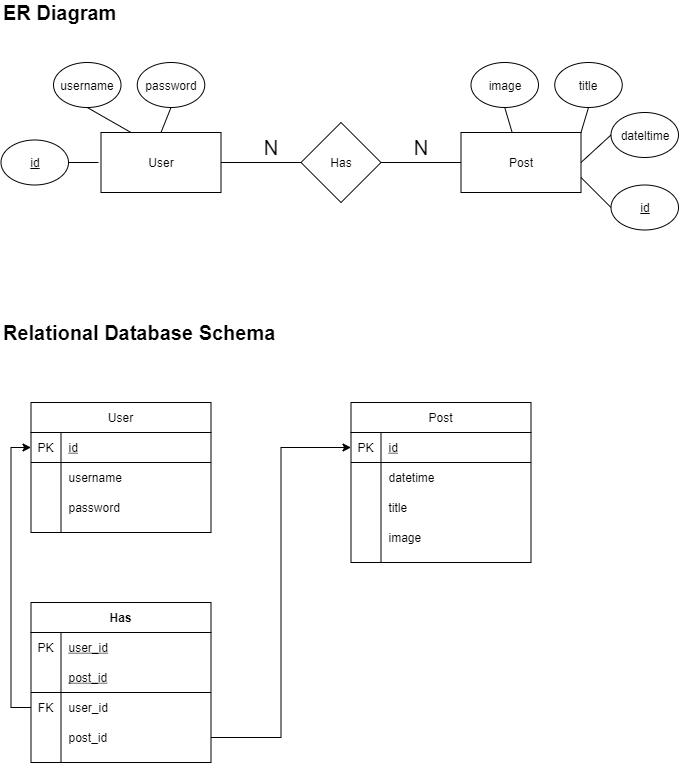

The diagram above was exported from draw.io. Its source (the exported page's mxGraphModel, read from the mxfile embedded in the PNG):
<mxGraphModel dx="1420" dy="705" grid="1" gridSize="10" guides="1" tooltips="1" connect="1" arrows="1" fold="1" page="1" pageScale="1" pageWidth="827" pageHeight="1169" math="0" shadow="0">
  <root>
    <mxCell id="0" />
    <mxCell id="1" parent="0" />
    <mxCell id="T3Nx83zOeM1gn6MiHtZg-17" value="ER Diagram" style="text;html=1;strokeColor=none;fillColor=none;align=left;verticalAlign=middle;whiteSpace=wrap;rounded=0;shadow=0;fontSize=20;fontStyle=1" vertex="1" parent="1">
      <mxGeometry x="82.5" y="40" width="160" height="20" as="geometry" />
    </mxCell>
    <mxCell id="T3Nx83zOeM1gn6MiHtZg-18" value="Relational Database Schema" style="text;html=1;strokeColor=none;fillColor=none;align=left;verticalAlign=middle;whiteSpace=wrap;rounded=0;shadow=0;fontSize=20;fontStyle=1" vertex="1" parent="1">
      <mxGeometry x="82.5" y="360" width="287.5" height="20" as="geometry" />
    </mxCell>
    <mxCell id="T3Nx83zOeM1gn6MiHtZg-73" style="edgeStyle=none;rounded=0;orthogonalLoop=1;jettySize=auto;html=1;exitX=1;exitY=0.5;exitDx=0;exitDy=0;entryX=0;entryY=0.5;entryDx=0;entryDy=0;endArrow=none;endFill=0;" edge="1" parent="1" source="T3Nx83zOeM1gn6MiHtZg-66" target="T3Nx83zOeM1gn6MiHtZg-70">
      <mxGeometry relative="1" as="geometry" />
    </mxCell>
    <mxCell id="T3Nx83zOeM1gn6MiHtZg-66" value="User" style="rounded=0;whiteSpace=wrap;html=1;" vertex="1" parent="1">
      <mxGeometry x="182.5" y="170" width="120" height="60" as="geometry" />
    </mxCell>
    <mxCell id="T3Nx83zOeM1gn6MiHtZg-71" style="rounded=0;orthogonalLoop=1;jettySize=auto;html=1;exitX=0.5;exitY=1;exitDx=0;exitDy=0;entryX=0.25;entryY=0;entryDx=0;entryDy=0;endArrow=none;endFill=0;" edge="1" parent="1" source="T3Nx83zOeM1gn6MiHtZg-67" target="T3Nx83zOeM1gn6MiHtZg-66">
      <mxGeometry relative="1" as="geometry" />
    </mxCell>
    <mxCell id="T3Nx83zOeM1gn6MiHtZg-67" value="username" style="ellipse;whiteSpace=wrap;html=1;fontStyle=0" vertex="1" parent="1">
      <mxGeometry x="135" y="100" width="67.5" height="45" as="geometry" />
    </mxCell>
    <mxCell id="T3Nx83zOeM1gn6MiHtZg-72" style="edgeStyle=none;rounded=0;orthogonalLoop=1;jettySize=auto;html=1;exitX=0.5;exitY=1;exitDx=0;exitDy=0;entryX=0.5;entryY=0;entryDx=0;entryDy=0;endArrow=none;endFill=0;" edge="1" parent="1" source="T3Nx83zOeM1gn6MiHtZg-69" target="T3Nx83zOeM1gn6MiHtZg-66">
      <mxGeometry relative="1" as="geometry" />
    </mxCell>
    <mxCell id="T3Nx83zOeM1gn6MiHtZg-69" value="password" style="ellipse;whiteSpace=wrap;html=1;fontStyle=0" vertex="1" parent="1">
      <mxGeometry x="218.75" y="100" width="67.5" height="45" as="geometry" />
    </mxCell>
    <mxCell id="T3Nx83zOeM1gn6MiHtZg-70" value="Has" style="rhombus;whiteSpace=wrap;html=1;" vertex="1" parent="1">
      <mxGeometry x="382.5" y="160" width="80" height="80" as="geometry" />
    </mxCell>
    <mxCell id="T3Nx83zOeM1gn6MiHtZg-75" style="edgeStyle=none;rounded=0;orthogonalLoop=1;jettySize=auto;html=1;exitX=0;exitY=0.5;exitDx=0;exitDy=0;entryX=1;entryY=0.5;entryDx=0;entryDy=0;endArrow=none;endFill=0;" edge="1" parent="1" source="T3Nx83zOeM1gn6MiHtZg-74" target="T3Nx83zOeM1gn6MiHtZg-70">
      <mxGeometry relative="1" as="geometry" />
    </mxCell>
    <mxCell id="T3Nx83zOeM1gn6MiHtZg-74" value="Post" style="rounded=0;whiteSpace=wrap;html=1;" vertex="1" parent="1">
      <mxGeometry x="542.5" y="170" width="120" height="60" as="geometry" />
    </mxCell>
    <mxCell id="T3Nx83zOeM1gn6MiHtZg-80" style="edgeStyle=none;rounded=0;orthogonalLoop=1;jettySize=auto;html=1;exitX=0.5;exitY=1;exitDx=0;exitDy=0;endArrow=none;endFill=0;" edge="1" parent="1" source="T3Nx83zOeM1gn6MiHtZg-76" target="T3Nx83zOeM1gn6MiHtZg-74">
      <mxGeometry relative="1" as="geometry" />
    </mxCell>
    <mxCell id="T3Nx83zOeM1gn6MiHtZg-76" value="image" style="ellipse;whiteSpace=wrap;html=1;fontStyle=0" vertex="1" parent="1">
      <mxGeometry x="552.5" y="100" width="67.5" height="45" as="geometry" />
    </mxCell>
    <mxCell id="T3Nx83zOeM1gn6MiHtZg-82" style="edgeStyle=none;rounded=0;orthogonalLoop=1;jettySize=auto;html=1;exitX=0.5;exitY=1;exitDx=0;exitDy=0;entryX=1;entryY=0;entryDx=0;entryDy=0;endArrow=none;endFill=0;" edge="1" parent="1" source="T3Nx83zOeM1gn6MiHtZg-77" target="T3Nx83zOeM1gn6MiHtZg-74">
      <mxGeometry relative="1" as="geometry" />
    </mxCell>
    <mxCell id="T3Nx83zOeM1gn6MiHtZg-77" value="title" style="ellipse;whiteSpace=wrap;html=1;fontStyle=0" vertex="1" parent="1">
      <mxGeometry x="636.25" y="100" width="67.5" height="45" as="geometry" />
    </mxCell>
    <mxCell id="T3Nx83zOeM1gn6MiHtZg-79" style="edgeStyle=none;rounded=0;orthogonalLoop=1;jettySize=auto;html=1;exitX=0;exitY=0.5;exitDx=0;exitDy=0;entryX=1;entryY=0.5;entryDx=0;entryDy=0;endArrow=none;endFill=0;" edge="1" parent="1" source="T3Nx83zOeM1gn6MiHtZg-78" target="T3Nx83zOeM1gn6MiHtZg-74">
      <mxGeometry relative="1" as="geometry" />
    </mxCell>
    <mxCell id="T3Nx83zOeM1gn6MiHtZg-78" value="dateltime" style="ellipse;whiteSpace=wrap;html=1;fontStyle=0" vertex="1" parent="1">
      <mxGeometry x="692.5" y="150" width="67.5" height="45" as="geometry" />
    </mxCell>
    <mxCell id="T3Nx83zOeM1gn6MiHtZg-84" value="N" style="text;html=1;strokeColor=none;fillColor=none;align=center;verticalAlign=middle;whiteSpace=wrap;rounded=0;fontSize=20;" vertex="1" parent="1">
      <mxGeometry x="332.5" y="175" width="40" height="20" as="geometry" />
    </mxCell>
    <mxCell id="T3Nx83zOeM1gn6MiHtZg-85" value="N" style="text;html=1;strokeColor=none;fillColor=none;align=center;verticalAlign=middle;whiteSpace=wrap;rounded=0;fontSize=20;" vertex="1" parent="1">
      <mxGeometry x="482.5" y="175" width="40" height="20" as="geometry" />
    </mxCell>
    <mxCell id="T3Nx83zOeM1gn6MiHtZg-87" value="User" style="shape=table;startSize=30;container=1;collapsible=1;childLayout=tableLayout;fixedRows=1;rowLines=0;fontStyle=0;align=center;resizeLast=1;fontSize=12;" vertex="1" parent="1">
      <mxGeometry x="112.5" y="440" width="180" height="130" as="geometry" />
    </mxCell>
    <mxCell id="T3Nx83zOeM1gn6MiHtZg-88" value="" style="shape=partialRectangle;collapsible=0;dropTarget=0;pointerEvents=0;fillColor=none;top=0;left=0;bottom=1;right=0;points=[[0,0.5],[1,0.5]];portConstraint=eastwest;" vertex="1" parent="T3Nx83zOeM1gn6MiHtZg-87">
      <mxGeometry y="30" width="180" height="30" as="geometry" />
    </mxCell>
    <mxCell id="T3Nx83zOeM1gn6MiHtZg-89" value="PK" style="shape=partialRectangle;connectable=0;fillColor=none;top=0;left=0;bottom=0;right=0;fontStyle=0;overflow=hidden;" vertex="1" parent="T3Nx83zOeM1gn6MiHtZg-88">
      <mxGeometry width="30" height="30" as="geometry" />
    </mxCell>
    <mxCell id="T3Nx83zOeM1gn6MiHtZg-90" value="id" style="shape=partialRectangle;connectable=0;fillColor=none;top=0;left=0;bottom=0;right=0;align=left;spacingLeft=6;fontStyle=4;overflow=hidden;" vertex="1" parent="T3Nx83zOeM1gn6MiHtZg-88">
      <mxGeometry x="30" width="150" height="30" as="geometry" />
    </mxCell>
    <mxCell id="T3Nx83zOeM1gn6MiHtZg-91" value="" style="shape=partialRectangle;collapsible=0;dropTarget=0;pointerEvents=0;fillColor=none;top=0;left=0;bottom=0;right=0;points=[[0,0.5],[1,0.5]];portConstraint=eastwest;" vertex="1" parent="T3Nx83zOeM1gn6MiHtZg-87">
      <mxGeometry y="60" width="180" height="30" as="geometry" />
    </mxCell>
    <mxCell id="T3Nx83zOeM1gn6MiHtZg-92" value="" style="shape=partialRectangle;connectable=0;fillColor=none;top=0;left=0;bottom=0;right=0;editable=1;overflow=hidden;" vertex="1" parent="T3Nx83zOeM1gn6MiHtZg-91">
      <mxGeometry width="30" height="30" as="geometry" />
    </mxCell>
    <mxCell id="T3Nx83zOeM1gn6MiHtZg-93" value="username" style="shape=partialRectangle;connectable=0;fillColor=none;top=0;left=0;bottom=0;right=0;align=left;spacingLeft=6;overflow=hidden;" vertex="1" parent="T3Nx83zOeM1gn6MiHtZg-91">
      <mxGeometry x="30" width="150" height="30" as="geometry" />
    </mxCell>
    <mxCell id="T3Nx83zOeM1gn6MiHtZg-94" value="" style="shape=partialRectangle;collapsible=0;dropTarget=0;pointerEvents=0;fillColor=none;top=0;left=0;bottom=0;right=0;points=[[0,0.5],[1,0.5]];portConstraint=eastwest;" vertex="1" parent="T3Nx83zOeM1gn6MiHtZg-87">
      <mxGeometry y="90" width="180" height="30" as="geometry" />
    </mxCell>
    <mxCell id="T3Nx83zOeM1gn6MiHtZg-95" value="" style="shape=partialRectangle;connectable=0;fillColor=none;top=0;left=0;bottom=0;right=0;editable=1;overflow=hidden;" vertex="1" parent="T3Nx83zOeM1gn6MiHtZg-94">
      <mxGeometry width="30" height="30" as="geometry" />
    </mxCell>
    <mxCell id="T3Nx83zOeM1gn6MiHtZg-96" value="password" style="shape=partialRectangle;connectable=0;fillColor=none;top=0;left=0;bottom=0;right=0;align=left;spacingLeft=6;overflow=hidden;" vertex="1" parent="T3Nx83zOeM1gn6MiHtZg-94">
      <mxGeometry x="30" width="150" height="30" as="geometry" />
    </mxCell>
    <mxCell id="T3Nx83zOeM1gn6MiHtZg-100" value="Post" style="shape=table;startSize=30;container=1;collapsible=1;childLayout=tableLayout;fixedRows=1;rowLines=0;fontStyle=0;align=center;resizeLast=1;fontSize=12;" vertex="1" parent="1">
      <mxGeometry x="432.5" y="440" width="180" height="160" as="geometry" />
    </mxCell>
    <mxCell id="T3Nx83zOeM1gn6MiHtZg-101" value="" style="shape=partialRectangle;collapsible=0;dropTarget=0;pointerEvents=0;fillColor=none;top=0;left=0;bottom=1;right=0;points=[[0,0.5],[1,0.5]];portConstraint=eastwest;" vertex="1" parent="T3Nx83zOeM1gn6MiHtZg-100">
      <mxGeometry y="30" width="180" height="30" as="geometry" />
    </mxCell>
    <mxCell id="T3Nx83zOeM1gn6MiHtZg-102" value="PK" style="shape=partialRectangle;connectable=0;fillColor=none;top=0;left=0;bottom=0;right=0;fontStyle=0;overflow=hidden;" vertex="1" parent="T3Nx83zOeM1gn6MiHtZg-101">
      <mxGeometry width="30" height="30" as="geometry" />
    </mxCell>
    <mxCell id="T3Nx83zOeM1gn6MiHtZg-103" value="id" style="shape=partialRectangle;connectable=0;fillColor=none;top=0;left=0;bottom=0;right=0;align=left;spacingLeft=6;fontStyle=4;overflow=hidden;" vertex="1" parent="T3Nx83zOeM1gn6MiHtZg-101">
      <mxGeometry x="30" width="150" height="30" as="geometry" />
    </mxCell>
    <mxCell id="T3Nx83zOeM1gn6MiHtZg-104" value="" style="shape=partialRectangle;collapsible=0;dropTarget=0;pointerEvents=0;fillColor=none;top=0;left=0;bottom=0;right=0;points=[[0,0.5],[1,0.5]];portConstraint=eastwest;" vertex="1" parent="T3Nx83zOeM1gn6MiHtZg-100">
      <mxGeometry y="60" width="180" height="30" as="geometry" />
    </mxCell>
    <mxCell id="T3Nx83zOeM1gn6MiHtZg-105" value="" style="shape=partialRectangle;connectable=0;fillColor=none;top=0;left=0;bottom=0;right=0;editable=1;overflow=hidden;" vertex="1" parent="T3Nx83zOeM1gn6MiHtZg-104">
      <mxGeometry width="30" height="30" as="geometry" />
    </mxCell>
    <mxCell id="T3Nx83zOeM1gn6MiHtZg-106" value="datetime" style="shape=partialRectangle;connectable=0;fillColor=none;top=0;left=0;bottom=0;right=0;align=left;spacingLeft=6;overflow=hidden;" vertex="1" parent="T3Nx83zOeM1gn6MiHtZg-104">
      <mxGeometry x="30" width="150" height="30" as="geometry" />
    </mxCell>
    <mxCell id="T3Nx83zOeM1gn6MiHtZg-107" value="" style="shape=partialRectangle;collapsible=0;dropTarget=0;pointerEvents=0;fillColor=none;top=0;left=0;bottom=0;right=0;points=[[0,0.5],[1,0.5]];portConstraint=eastwest;" vertex="1" parent="T3Nx83zOeM1gn6MiHtZg-100">
      <mxGeometry y="90" width="180" height="30" as="geometry" />
    </mxCell>
    <mxCell id="T3Nx83zOeM1gn6MiHtZg-108" value="" style="shape=partialRectangle;connectable=0;fillColor=none;top=0;left=0;bottom=0;right=0;editable=1;overflow=hidden;" vertex="1" parent="T3Nx83zOeM1gn6MiHtZg-107">
      <mxGeometry width="30" height="30" as="geometry" />
    </mxCell>
    <mxCell id="T3Nx83zOeM1gn6MiHtZg-109" value="title" style="shape=partialRectangle;connectable=0;fillColor=none;top=0;left=0;bottom=0;right=0;align=left;spacingLeft=6;overflow=hidden;" vertex="1" parent="T3Nx83zOeM1gn6MiHtZg-107">
      <mxGeometry x="30" width="150" height="30" as="geometry" />
    </mxCell>
    <mxCell id="T3Nx83zOeM1gn6MiHtZg-110" value="" style="shape=partialRectangle;collapsible=0;dropTarget=0;pointerEvents=0;fillColor=none;top=0;left=0;bottom=0;right=0;points=[[0,0.5],[1,0.5]];portConstraint=eastwest;" vertex="1" parent="T3Nx83zOeM1gn6MiHtZg-100">
      <mxGeometry y="120" width="180" height="30" as="geometry" />
    </mxCell>
    <mxCell id="T3Nx83zOeM1gn6MiHtZg-111" value="" style="shape=partialRectangle;connectable=0;fillColor=none;top=0;left=0;bottom=0;right=0;editable=1;overflow=hidden;" vertex="1" parent="T3Nx83zOeM1gn6MiHtZg-110">
      <mxGeometry width="30" height="30" as="geometry" />
    </mxCell>
    <mxCell id="T3Nx83zOeM1gn6MiHtZg-112" value="image" style="shape=partialRectangle;connectable=0;fillColor=none;top=0;left=0;bottom=0;right=0;align=left;spacingLeft=6;overflow=hidden;" vertex="1" parent="T3Nx83zOeM1gn6MiHtZg-110">
      <mxGeometry x="30" width="150" height="30" as="geometry" />
    </mxCell>
    <mxCell id="T3Nx83zOeM1gn6MiHtZg-114" style="edgeStyle=none;rounded=0;orthogonalLoop=1;jettySize=auto;html=1;exitX=1;exitY=0.5;exitDx=0;exitDy=0;fontSize=12;endArrow=none;endFill=0;" edge="1" parent="1" source="T3Nx83zOeM1gn6MiHtZg-113">
      <mxGeometry relative="1" as="geometry">
        <mxPoint x="180" y="200" as="targetPoint" />
      </mxGeometry>
    </mxCell>
    <mxCell id="T3Nx83zOeM1gn6MiHtZg-113" value="id" style="ellipse;whiteSpace=wrap;html=1;fontStyle=4" vertex="1" parent="1">
      <mxGeometry x="82.5" y="177.5" width="67.5" height="45" as="geometry" />
    </mxCell>
    <mxCell id="T3Nx83zOeM1gn6MiHtZg-116" style="edgeStyle=none;rounded=0;orthogonalLoop=1;jettySize=auto;html=1;exitX=0;exitY=0.5;exitDx=0;exitDy=0;entryX=1;entryY=0.75;entryDx=0;entryDy=0;fontSize=12;endArrow=none;endFill=0;" edge="1" parent="1" source="T3Nx83zOeM1gn6MiHtZg-115" target="T3Nx83zOeM1gn6MiHtZg-74">
      <mxGeometry relative="1" as="geometry" />
    </mxCell>
    <mxCell id="T3Nx83zOeM1gn6MiHtZg-115" value="id" style="ellipse;whiteSpace=wrap;html=1;fontStyle=4" vertex="1" parent="1">
      <mxGeometry x="692.5" y="222.5" width="67.5" height="45" as="geometry" />
    </mxCell>
    <mxCell id="T3Nx83zOeM1gn6MiHtZg-117" value="Has" style="shape=table;startSize=30;container=1;collapsible=1;childLayout=tableLayout;fixedRows=1;rowLines=0;fontStyle=1;align=center;resizeLast=1;fontSize=12;" vertex="1" parent="1">
      <mxGeometry x="112.5" y="640" width="180" height="160" as="geometry" />
    </mxCell>
    <mxCell id="T3Nx83zOeM1gn6MiHtZg-140" value="" style="shape=partialRectangle;collapsible=0;dropTarget=0;pointerEvents=0;fillColor=none;top=0;left=0;bottom=0;right=0;points=[[0,0.5],[1,0.5]];portConstraint=eastwest;fontSize=12;" vertex="1" parent="T3Nx83zOeM1gn6MiHtZg-117">
      <mxGeometry y="30" width="180" height="30" as="geometry" />
    </mxCell>
    <mxCell id="T3Nx83zOeM1gn6MiHtZg-141" value="PK" style="shape=partialRectangle;connectable=0;fillColor=none;top=0;left=0;bottom=0;right=0;fontStyle=0;overflow=hidden;" vertex="1" parent="T3Nx83zOeM1gn6MiHtZg-140">
      <mxGeometry width="30" height="30" as="geometry" />
    </mxCell>
    <mxCell id="T3Nx83zOeM1gn6MiHtZg-142" value="user_id" style="shape=partialRectangle;connectable=0;fillColor=none;top=0;left=0;bottom=0;right=0;align=left;spacingLeft=6;fontStyle=4;overflow=hidden;" vertex="1" parent="T3Nx83zOeM1gn6MiHtZg-140">
      <mxGeometry x="30" width="150" height="30" as="geometry" />
    </mxCell>
    <mxCell id="T3Nx83zOeM1gn6MiHtZg-118" value="" style="shape=partialRectangle;collapsible=0;dropTarget=0;pointerEvents=0;fillColor=none;top=0;left=0;bottom=1;right=0;points=[[0,0.5],[1,0.5]];portConstraint=eastwest;" vertex="1" parent="T3Nx83zOeM1gn6MiHtZg-117">
      <mxGeometry y="60" width="180" height="30" as="geometry" />
    </mxCell>
    <mxCell id="T3Nx83zOeM1gn6MiHtZg-119" value="" style="shape=partialRectangle;connectable=0;fillColor=none;top=0;left=0;bottom=0;right=0;fontStyle=0;overflow=hidden;" vertex="1" parent="T3Nx83zOeM1gn6MiHtZg-118">
      <mxGeometry width="30" height="30" as="geometry" />
    </mxCell>
    <mxCell id="T3Nx83zOeM1gn6MiHtZg-120" value="post_id" style="shape=partialRectangle;connectable=0;fillColor=none;top=0;left=0;bottom=0;right=0;align=left;spacingLeft=6;fontStyle=4;overflow=hidden;" vertex="1" parent="T3Nx83zOeM1gn6MiHtZg-118">
      <mxGeometry x="30" width="150" height="30" as="geometry" />
    </mxCell>
    <mxCell id="T3Nx83zOeM1gn6MiHtZg-121" value="" style="shape=partialRectangle;collapsible=0;dropTarget=0;pointerEvents=0;fillColor=none;top=0;left=0;bottom=0;right=0;points=[[0,0.5],[1,0.5]];portConstraint=eastwest;" vertex="1" parent="T3Nx83zOeM1gn6MiHtZg-117">
      <mxGeometry y="90" width="180" height="30" as="geometry" />
    </mxCell>
    <mxCell id="T3Nx83zOeM1gn6MiHtZg-122" value="FK" style="shape=partialRectangle;connectable=0;fillColor=none;top=0;left=0;bottom=0;right=0;editable=1;overflow=hidden;" vertex="1" parent="T3Nx83zOeM1gn6MiHtZg-121">
      <mxGeometry width="30" height="30" as="geometry" />
    </mxCell>
    <mxCell id="T3Nx83zOeM1gn6MiHtZg-123" value="user_id" style="shape=partialRectangle;connectable=0;fillColor=none;top=0;left=0;bottom=0;right=0;align=left;spacingLeft=6;overflow=hidden;" vertex="1" parent="T3Nx83zOeM1gn6MiHtZg-121">
      <mxGeometry x="30" width="150" height="30" as="geometry" />
    </mxCell>
    <mxCell id="T3Nx83zOeM1gn6MiHtZg-124" value="" style="shape=partialRectangle;collapsible=0;dropTarget=0;pointerEvents=0;fillColor=none;top=0;left=0;bottom=0;right=0;points=[[0,0.5],[1,0.5]];portConstraint=eastwest;" vertex="1" parent="T3Nx83zOeM1gn6MiHtZg-117">
      <mxGeometry y="120" width="180" height="30" as="geometry" />
    </mxCell>
    <mxCell id="T3Nx83zOeM1gn6MiHtZg-125" value="" style="shape=partialRectangle;connectable=0;fillColor=none;top=0;left=0;bottom=0;right=0;editable=1;overflow=hidden;" vertex="1" parent="T3Nx83zOeM1gn6MiHtZg-124">
      <mxGeometry width="30" height="30" as="geometry" />
    </mxCell>
    <mxCell id="T3Nx83zOeM1gn6MiHtZg-126" value="post_id" style="shape=partialRectangle;connectable=0;fillColor=none;top=0;left=0;bottom=0;right=0;align=left;spacingLeft=6;overflow=hidden;" vertex="1" parent="T3Nx83zOeM1gn6MiHtZg-124">
      <mxGeometry x="30" width="150" height="30" as="geometry" />
    </mxCell>
    <mxCell id="T3Nx83zOeM1gn6MiHtZg-143" style="edgeStyle=orthogonalEdgeStyle;rounded=0;orthogonalLoop=1;jettySize=auto;html=1;exitX=0;exitY=0.5;exitDx=0;exitDy=0;entryX=0;entryY=0.5;entryDx=0;entryDy=0;fontSize=12;endArrow=classic;endFill=1;" edge="1" parent="1" source="T3Nx83zOeM1gn6MiHtZg-121" target="T3Nx83zOeM1gn6MiHtZg-88">
      <mxGeometry relative="1" as="geometry" />
    </mxCell>
    <mxCell id="T3Nx83zOeM1gn6MiHtZg-144" style="edgeStyle=orthogonalEdgeStyle;rounded=0;orthogonalLoop=1;jettySize=auto;html=1;exitX=1;exitY=0.5;exitDx=0;exitDy=0;entryX=0;entryY=0.5;entryDx=0;entryDy=0;fontSize=12;endArrow=classic;endFill=1;" edge="1" parent="1" source="T3Nx83zOeM1gn6MiHtZg-124" target="T3Nx83zOeM1gn6MiHtZg-101">
      <mxGeometry relative="1" as="geometry" />
    </mxCell>
  </root>
</mxGraphModel>